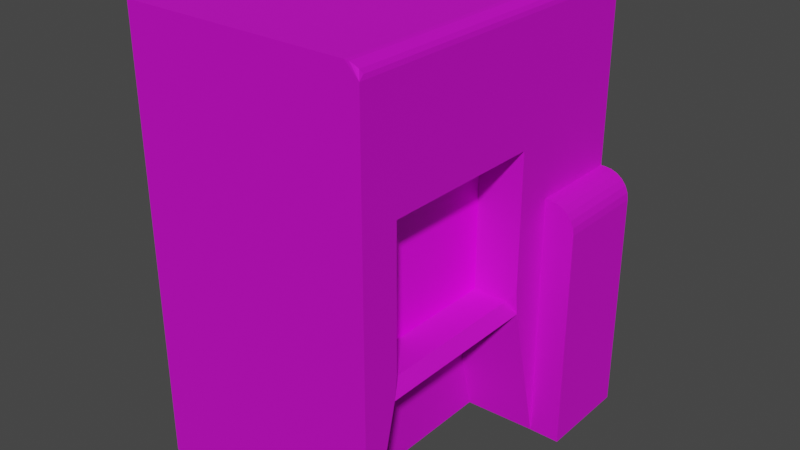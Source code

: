 # Source: closet.blend  (saved by Blender 3.6.13; exported with 4.5.12 LTS)
import bpy
from mathutils import Matrix  # noqa: F401  (used for matrix-valued properties, if any)

bpy.ops.wm.read_factory_settings(use_empty=True)
scene = bpy.context.scene
scene.name = 'Scene'

# ---- collections
col_collection = bpy.data.collections.new('Collection'); scene.collection.children.link(col_collection)

# ---- images (referenced by path relative to the original .blend; pixels are not part of the script)
import os
ASSET_DIR = os.environ.get("B2B_ASSET_DIR", "")  # directory of the original .blend (textures are referenced by path, not embedded)
HERE = os.path.dirname(os.path.abspath(__file__))  # packed textures are extracted next to this script under _unpacked/

def load_image(name, relpath, width, height, colorspace="sRGB"):
    """Load a texture the original file referenced (path relative to the .blend, or extracted next to this script)."""
    p = next((c for c in (os.path.join(HERE, relpath), os.path.join(ASSET_DIR, relpath)) if relpath and os.path.exists(c)), "")
    if p:
        img = bpy.data.images.load(p, check_existing=True)
        img.name = name
    else:  # same state as the original file: an image datablock whose file is absent (Cycles renders it pink)
        img = bpy.data.images.new(name, width, height)
        img.source = "FILE"
        img.filepath = "//" + (relpath or name)
    img.colorspace_settings.name = colorspace
    return img
img_closet = load_image('closet', 'closet.png', 1024, 1024, 'sRGB')
img_shutter_png = load_image('shutter.png', 'shutter.png', 1024, 1024, 'sRGB')

# ---- materials (node trees are filled in below, after node groups)
mat_beige = bpy.data.materials.new('beige')
mat_beige.use_transparent_shadow = False
mat_door = bpy.data.materials.new('door')
mat_door.use_transparent_shadow = False

# ---- node groups
ng_auto_smooth = bpy.data.node_groups.new('Auto Smooth', 'GeometryNodeTree')
_s = ng_auto_smooth.interface.new_socket(name='Geometry', in_out='OUTPUT', socket_type='NodeSocketGeometry')
_s = ng_auto_smooth.interface.new_socket(name='Geometry', in_out='INPUT', socket_type='NodeSocketGeometry')
_s = ng_auto_smooth.interface.new_socket(name='Angle', in_out='INPUT', socket_type='NodeSocketFloat')
_s.subtype = 'ANGLE'
_s.min_value = 0.0
_s.max_value = 3.142
ng_auto_smooth.is_modifier = True
_N = ng_auto_smooth.nodes; _L = ng_auto_smooth.links
n0 = _N.new('NodeGroupOutput'); n0.name = 'Group Output'; n0.location = (480, -100)
n1 = _N.new('NodeGroupInput'); n1.name = 'Group Input'; n1.location = (-420, -300)
n2 = _N.new('NodeGroupInput'); n2.name = 'Group Input.001'; n2.location = (-60, -100)
n3 = _N.new('GeometryNodeSetShadeSmooth'); n3.name = 'Set Shade Smooth'; n3.location = (120, -100)
n3.domain = 'EDGE'
n4 = _N.new('GeometryNodeSetShadeSmooth'); n4.name = 'Set Shade Smooth.001'; n4.location = (300, -100)
n5 = _N.new('GeometryNodeInputMeshEdgeAngle'); n5.name = 'Edge Angle'; n5.location = (-420, -220)
n6 = _N.new('GeometryNodeInputEdgeSmooth'); n6.name = 'Is Edge Smooth'; n6.location = (-60, -160)
n7 = _N.new('GeometryNodeInputShadeSmooth'); n7.name = 'Is Face Smooth'; n7.location = (-240, -340)
n8 = _N.new('FunctionNodeBooleanMath'); n8.name = 'Boolean Math'; n8.location = (-60, -220)
n9 = _N.new('FunctionNodeCompare'); n9.name = 'Compare'; n9.location = (-240, -180)
n9.operation = 'LESS_EQUAL'
_L.new(n5.outputs[0], n9.inputs[0])
_L.new(n4.outputs[0], n0.inputs[0])
_L.new(n1.outputs[1], n9.inputs[1])
_L.new(n9.outputs[0], n8.inputs[0])
_L.new(n7.outputs[0], n8.inputs[1])
_L.new(n2.outputs[0], n3.inputs[0])
_L.new(n6.outputs[0], n3.inputs[1])
_L.new(n3.outputs[0], n4.inputs[0])
_L.new(n8.outputs[0], n3.inputs[2])
n0.is_active_output = True

# ---- material node trees
mat_beige.use_nodes = True; mat_beige.node_tree.nodes.clear()
_N = mat_beige.node_tree.nodes; _L = mat_beige.node_tree.links
n0 = _N.new('ShaderNodeBsdfPrincipled'); n0.name = 'Principled BSDF'; n0.location = (10, 300)
n0.distribution = 'GGX'
n0.subsurface_method = 'RANDOM_WALK_SKIN'
n0.inputs[1].default_value = 0.5591
n0.inputs[2].default_value = 0.8136
n0.inputs[3].default_value = 1.45
n0.inputs[13].default_value = 0.6909
n0.inputs[27].default_value = (0.0, 0.0, 0.0, 1.0)
n0.inputs[28].default_value = 1.0
n1 = _N.new('ShaderNodeOutputMaterial'); n1.name = 'Material Output'; n1.location = (300, 300)
n2 = _N.new('ShaderNodeTexImage'); n2.name = 'Image Texture'; n2.location = (-310, 181)
n2.image = img_closet
_L.new(n0.outputs[0], n1.inputs[0])
_L.new(n2.outputs[0], n0.inputs[0])
n1.is_active_output = True
mat_door.use_nodes = True; mat_door.node_tree.nodes.clear()
_N = mat_door.node_tree.nodes; _L = mat_door.node_tree.links
n0 = _N.new('ShaderNodeBsdfPrincipled'); n0.name = 'Principled BSDF'; n0.location = (10, 300)
n0.distribution = 'GGX'
n0.subsurface_method = 'RANDOM_WALK_SKIN'
n0.inputs[3].default_value = 1.45
n0.inputs[27].default_value = (0.0, 0.0, 0.0, 1.0)
n0.inputs[28].default_value = 1.0
n1 = _N.new('ShaderNodeOutputMaterial'); n1.name = 'Material Output'; n1.location = (300, 300)
n2 = _N.new('ShaderNodeTexImage'); n2.name = 'Image Texture'; n2.location = (-377, 210)
n2.image = img_shutter_png
_L.new(n0.outputs[0], n1.inputs[0])
_L.new(n2.outputs[0], n0.inputs[0])
n1.is_active_output = True

# ---- world
world_world = bpy.data.worlds.new('World'); scene.world = world_world
world_world.use_nodes = True; world_world.node_tree.nodes.clear()
_N = world_world.node_tree.nodes; _L = world_world.node_tree.links
n0 = _N.new('ShaderNodeOutputWorld'); n0.name = 'World Output'; n0.location = (300, 300)
n1 = _N.new('ShaderNodeBackground'); n1.name = 'Background'; n1.location = (10, 300)
n1.inputs[0].default_value = (0.05088, 0.05088, 0.05088, 1.0)
_L.new(n1.outputs[0], n0.inputs[0])
n0.is_active_output = True
world_world.color = (0.05088, 0.05088, 0.05088)
world_world.use_sun_shadow = False
world_world.sun_shadow_jitter_overblur = 0.0

# ---- meshes
me_cube_001 = bpy.data.meshes.new('Cube.001')
me_cube_001.from_pydata([(-1.0, -1.0, -1.0), (-1.0, -1.0, 2.636), (-1.0, 1.0, -1.0), (-1.0, 1.0, 2.636), (1.0, -0.6847, 1.561), (1.0, 0.6847, 1.561), (0.511, 0.8258, -0.8624), (0.511, -0.8258, -0.8624), (-0.612, 0.6847, 1.561), (-0.612, 0.6847, 0.324), (-0.612, -0.6847, 0.324), (-0.612, -0.6847, 1.561), (-1.0, 1.786, 2.636), (-1.0, 1.786, -1.0), (1.0, 1.786, -1.0), (-1.0, -1.0, 1.079), (-1.0, 1.0, 1.079), (1.0, 1.0, 1.079), (1.0, -1.0, 1.079), (1.0, 0.6847, 1.136), (1.0, -0.6847, 1.136), (-0.612, 0.6847, 1.136), (-0.612, -0.6847, 1.136), (-1.0, 1.786, 1.079), (1.0, 1.786, 1.079), (1.256, 1.0, -1.0), (1.256, 1.786, -1.0), (1.0, 1.0, 2.528), (0.8921, 1.0, 2.636), (0.9947, 1.0, 2.561), (0.9794, 1.0, 2.592), (0.9555, 1.0, 2.615), (0.9255, 1.0, 2.631), (1.0, -0.9437, 2.528), (0.8921, -1.0, 2.636), (1.0, -1.0, 2.528), (0.9947, -0.9611, 2.561), (0.9794, -0.9768, 2.592), (0.9555, -0.9893, 2.615), (0.9255, -0.9972, 2.631), (0.8921, 1.786, 2.636), (1.0, 1.786, 2.528), (0.9255, 1.786, 2.631), (0.9555, 1.786, 2.615), (0.9794, 1.786, 2.592), (0.9947, 1.786, 2.561), (1.256, 1.0, 0.8589), (1.036, 1.0, 1.079), (1.248, 1.0, 0.9158), (1.226, 1.0, 0.9689), (1.191, 1.0, 1.014), (1.146, 1.0, 1.049), (1.093, 1.0, 1.071), (1.036, 1.786, 1.079), (1.256, 1.786, 0.8589), (1.093, 1.786, 1.071), (1.146, 1.786, 1.049), (1.191, 1.786, 1.014), (1.226, 1.786, 0.9689), (1.248, 1.786, 0.9158), (0.511, -0.5974, 0.09646), (0.9101, -0.6847, 0.324), (1.0, -0.6847, 0.4139), (0.9101, 0.6847, 0.324), (0.511, 0.5974, 0.09646), (1.0, 0.6847, 0.4139), (1.0, -1.0, -1.0), (1.0, 1.0, -1.0), (1.0, -0.7061, 0.234), (1.0, 0.7061, 0.234)], [], [(15, 1, 3, 16), (14, 24, 53, 55, 56, 57, 58, 59, 54, 26), (68, 62, 20, 18, 66), (20, 4, 33, 35, 18), (4, 5, 27, 33), (20, 62, 61, 10, 22), (5, 19, 17, 27), (23, 12, 40, 42, 43, 44, 45, 41, 24), (21, 8, 11, 22), (5, 4, 11, 8), (19, 5, 8, 21), (61, 63, 9, 10), (67, 2, 13, 14), (27, 17, 24, 41), (16, 3, 12, 23), (2, 16, 23, 13), (13, 23, 24, 14), (4, 20, 22, 11), (19, 65, 69, 67, 17), (9, 21, 22, 10), (63, 65, 19, 21, 9), (18, 35, 34, 1, 15), (66, 18, 15, 0), (28, 3, 1, 34), (0, 15, 16, 2), (24, 17, 47, 53), (67, 14, 26, 25), (17, 67, 25, 46, 48, 49, 50, 51, 52, 47), (33, 36, 35), (36, 37, 35), (37, 38, 35), (38, 39, 35), (39, 34, 35), (28, 34, 39, 32), (32, 39, 38, 31), (31, 38, 37, 30), (30, 37, 36, 29), (29, 36, 33, 27), (40, 28, 32, 42), (42, 32, 31, 43), (43, 31, 30, 44), (44, 30, 29, 45), (45, 29, 27, 41), (3, 28, 40, 12), (46, 54, 59, 48), (48, 59, 58, 49), (49, 58, 57, 50), (50, 57, 56, 51), (51, 56, 55, 52), (52, 55, 53, 47), (46, 25, 26, 54), (68, 61, 62), (63, 69, 65), (68, 69, 63, 61), (64, 60, 7, 6), (60, 64, 69, 68), (64, 6, 67, 69), (7, 60, 68, 66), (2, 67, 6), (66, 0, 7), (2, 6, 7, 0)])
_uv = me_cube_001.uv_layers.new(name='UVMap')
_uv.uv.foreach_set('vector', [0.0, 0.1811, 0.0, 0.0, 0.2326, 0.0, 0.2326, 0.1811, 0.5564, 0.4224, 0.5564, 0.1809, 0.5606, 0.1809, 0.5672, 0.1817, 0.5733, 0.1843, 0.5786, 0.1883, 0.5827, 0.1936, 0.5852, 0.1997, 0.5861, 0.2063, 0.5861, 0.4223, 0.2899, 0.6983, 0.2874, 0.6775, 0.2874, 0.5942, 0.3241, 0.6009, 0.3241, 0.8407, 0.2874, 0.5942, 0.2874, 0.5452, 0.3176, 0.4337, 0.3241, 0.4337, 0.3241, 0.6009, 0.2874, 0.5452, 0.1282, 0.545, 0.09148, 0.4334, 0.3176, 0.4337, 0.3735, 0.7473, 0.4574, 0.7473, 0.4679, 0.7577, 0.4684, 0.9345, 0.374, 0.9345, 0.1282, 0.545, 0.1282, 0.594, 0.09148, 0.6006, 0.09148, 0.4334, 0.3241, 0.1815, 0.3241, 0.0006045, 0.5439, 0.0, 0.5477, 0.0006028, 0.5512, 0.002373, 0.554, 0.005138, 0.5558, 0.008627, 0.5564, 0.0125, 0.5564, 0.1809, 0.09395, 0.8407, 0.143, 0.8407, 0.1427, 1.0, 0.09373, 1.0, 0.5861, 0.7472, 0.7454, 0.7472, 0.7454, 0.9342, 0.5861, 0.9342, 0.8928, 0.6097, 0.8434, 0.6097, 0.8432, 0.4231, 0.8926, 0.4231, 0.9794, 0.3664, 0.8201, 0.3664, 0.8201, 0.1921, 0.9794, 0.1921, 0.5561, 0.5145, 0.3241, 0.5145, 0.3241, 0.423, 0.5561, 0.423, 0.09148, 0.4334, 0.09148, 0.6006, 1.387e-08, 0.6004, 1.387e-08, 0.4332, 0.2326, 0.1811, 0.2326, 0.0, 0.3241, 0.0, 0.3241, 0.1811, 0.2326, 0.4229, 0.2326, 0.1811, 0.3241, 0.1811, 0.3241, 0.4229, 0.3241, 0.423, 0.3241, 0.1815, 0.5564, 0.1809, 0.5564, 0.4224, 0.3241, 0.7473, 0.3735, 0.7473, 0.374, 0.9345, 0.3246, 0.9345, 0.1282, 0.594, 0.1282, 0.6773, 0.1257, 0.6981, 0.09148, 0.8404, 0.09148, 0.6006, 0.0002188, 0.8407, 0.09395, 0.8407, 0.09373, 1.0, -2.112e-09, 1.0, 0.9872, 0.5993, 0.9768, 0.6097, 0.8928, 0.6097, 0.8926, 0.4231, 0.9871, 0.4231, 0.5861, 0.1813, 0.5861, 0.01271, 0.5986, 0.0001498, 0.8176, 0.0, 0.8176, 0.1811, 0.5861, 0.4231, 0.5861, 0.1813, 0.8176, 0.1811, 0.8176, 0.4229, 0.8027, 0.6557, 0.5861, 0.6557, 0.5861, 0.4231, 0.8027, 0.4231, 0.0, 0.4229, 0.0, 0.1811, 0.2326, 0.1811, 0.2326, 0.4229, 0.5363, 0.8386, 0.5363, 0.7472, 0.5404, 0.7472, 0.5404, 0.8386, 0.5561, 0.5145, 0.5561, 0.423, 0.5858, 0.423, 0.5858, 0.5145, 0.8432, 0.4231, 0.8432, 0.6649, 0.8136, 0.6649, 0.8136, 0.4487, 0.8145, 0.4421, 0.817, 0.4359, 0.8211, 0.4306, 0.8264, 0.4265, 0.8325, 0.424, 0.8391, 0.4231, 0.3176, 0.4337, 0.3196, 0.4297, 0.3241, 0.4337, 0.3196, 0.4297, 0.3214, 0.426, 0.3241, 0.4337, 0.3214, 0.426, 0.3229, 0.4229, 0.3241, 0.4337, 0.5911, 0.002543, 0.5947, 0.0007643, 0.5861, 0.01271, 0.5947, 0.0007643, 0.5986, 0.0001498, 0.5861, 0.01271, 0.8027, 0.6557, 0.8027, 0.4231, 0.8067, 0.4234, 0.8067, 0.6557, 0.8067, 0.6557, 0.8067, 0.4234, 0.8104, 0.4243, 0.8104, 0.6557, 0.8104, 0.6557, 0.8104, 0.4243, 0.8136, 0.4258, 0.8136, 0.6557, 0.0915, 0.4257, 0.3214, 0.426, 0.3196, 0.4297, 0.09149, 0.4294, 0.09149, 0.4294, 0.3196, 0.4297, 0.3176, 0.4337, 0.09148, 0.4334, 0.8027, 0.7472, 0.8027, 0.6557, 0.8067, 0.6557, 0.8067, 0.7472, 0.8067, 0.7472, 0.8067, 0.6557, 0.8104, 0.6557, 0.8104, 0.7472, 0.8104, 0.7472, 0.8104, 0.6557, 0.8136, 0.6557, 0.8136, 0.7472, 2.587e-05, 0.4256, 0.0915, 0.4257, 0.09149, 0.4294, 6.642e-06, 0.4293, 6.642e-06, 0.4293, 0.09149, 0.4294, 0.09148, 0.4334, 1.387e-08, 0.4332, 0.5861, 0.6557, 0.8027, 0.6557, 0.8027, 0.7472, 0.5861, 0.7472, 0.9051, 0.6839, 0.8136, 0.6838, 0.8136, 0.6771, 0.9051, 0.6773, 0.9051, 0.6773, 0.8136, 0.6771, 0.8137, 0.6707, 0.9051, 0.6708, 0.9051, 0.6708, 0.8137, 0.6707, 0.8137, 0.6649, 0.9052, 0.665, 0.5595, 0.7472, 0.5595, 0.8386, 0.5536, 0.8386, 0.5536, 0.7472, 0.5536, 0.7472, 0.5536, 0.8386, 0.5471, 0.8386, 0.5471, 0.7472, 0.5471, 0.7472, 0.5471, 0.8386, 0.5404, 0.8386, 0.5404, 0.7472, 0.9051, 0.6839, 0.9051, 0.8984, 0.8136, 0.8983, 0.8136, 0.6838, 0.4784, 0.7472, 0.4679, 0.7577, 0.4574, 0.7473, 0.9872, 0.5993, 0.9977, 0.6099, 0.9768, 0.6097, 0.9819, 0.3785, 0.8176, 0.3785, 0.8201, 0.3664, 0.9794, 0.3664, 0.9284, 0.02656, 0.9283, 0.1655, 0.8176, 0.1921, 0.8179, 1.084e-09, 0.5363, 0.7598, 0.5363, 0.8988, 0.4784, 0.9114, 0.4784, 0.7472, 0.9634, 0.6796, 0.9634, 0.791, 0.9052, 0.8083, 0.9052, 0.6649, 0.7454, 0.8747, 0.7454, 0.762, 0.8031, 0.7472, 0.8031, 0.8923, 0.3241, 0.5145, 0.5561, 0.5145, 0.5006, 0.5348, 0.5561, 0.7472, 0.3241, 0.7472, 0.5006, 0.7269, 0.3241, 0.5145, 0.5006, 0.5348, 0.5006, 0.7269, 0.3241, 0.7472])
me_cube_001.materials.append(mat_beige)
me_cube_001.update()
me_plane = bpy.data.meshes.new('Plane')
me_plane.from_pydata([(-1.0, -1.0, 0.0), (1.0, -1.0, 0.0), (-1.0, 1.0, 0.0), (1.0, 1.0, 0.0)], [], [(0, 1, 3, 2)])
_uv = me_plane.uv_layers.new(name='UVMap')
_uv.uv.foreach_set('vector', [0.8533, 0.1467, 0.8533, 0.8533, 0.1467, 0.8533, 0.1467, 0.1467])
me_plane.materials.append(mat_door)
me_plane.update()

# ---- objects
ob_cube_col = bpy.data.objects.new('Cube-col', me_cube_001)
ob_plane = bpy.data.objects.new('Plane', me_plane)

# ---- transforms, parenting, visibility, modifiers, constraints
ob_cube_col.location = (0.0, 0.0, 0.0)
ob_cube_col.scale = (1.587, 1.587, 1.587)
_m = ob_cube_col.modifiers.new('Auto Smooth', 'NODES')
_m.node_group = ng_auto_smooth
_gi = [s.identifier for s in ng_auto_smooth.interface.items_tree if s.item_type == 'SOCKET' and s.in_out == 'INPUT']
_m[_gi[1]] = 0.5236  # Angle
ob_plane.location = (0.9904, -0.06885, 1.411)
ob_plane.rotation_euler = (-0.0, 1.571, 0.0)
ob_plane.scale = (1.069, 1.337, 1.069)

# ---- collection membership
col_collection.objects.link(ob_cube_col)
col_collection.objects.link(ob_plane)

# ---- scene / render settings (as saved in the file)
scene.frame_start = 1; scene.frame_end = 250; scene.frame_set(197)
scene.render.engine = 'BLENDER_EEVEE_NEXT'
scene.cycles.sampling_pattern = 'TABULATED_SOBOL'
scene.view_settings.view_transform = 'Filmic'
bpy.context.view_layer.update()

# ---- added for rendering (the .blend has no active camera and no usable light): camera, sun
cam_auto = bpy.data.cameras.new('AutoCamera')
cam_auto.lens = 50.0
cam_auto.sensor_width = 36.0
cam_auto.clip_end = 1000.0
ob_auto_camera = bpy.data.objects.new('AutoCamera', cam_auto)
scene.collection.objects.link(ob_auto_camera)
ob_auto_camera.location = (7.6989, -8.37135, 7.29479)
ob_auto_camera.rotation_euler = (1.09748, -7.21219e-08, 0.694738)
scene.camera = ob_auto_camera
light_auto_sun = bpy.data.lights.new('AutoSun', 'SUN')
light_auto_sun.energy = 3.0
light_auto_sun.angle = 0.0523599
ob_auto_sun = bpy.data.objects.new('AutoSun', light_auto_sun)
scene.collection.objects.link(ob_auto_sun)
ob_auto_sun.rotation_euler = (0.872665, 0.174533, 0.523599)
bpy.context.view_layer.update()

